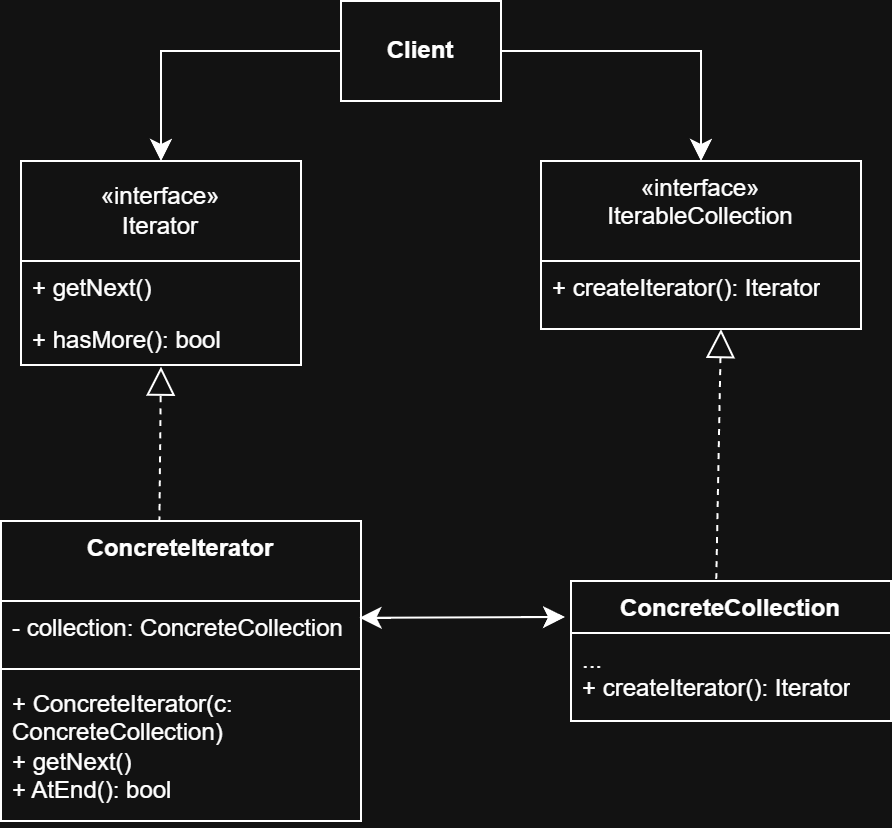

The diagram above was exported from draw.io. Its source (the exported page's mxGraphModel, read from the mxfile embedded in the PNG):
<mxGraphModel dx="1281" dy="619" grid="1" gridSize="10" guides="1" tooltips="1" connect="1" arrows="1" fold="1" page="1" pageScale="1" pageWidth="850" pageHeight="1100" math="0" shadow="0">
  <root>
    <mxCell id="0" />
    <mxCell id="1" parent="0" />
    <mxCell id="_j3oGl3ftbBMxumqYgQG-5" value="&lt;b&gt;Client&lt;/b&gt;" style="html=1;whiteSpace=wrap;" vertex="1" parent="1">
      <mxGeometry x="230" y="60" width="80" height="50" as="geometry" />
    </mxCell>
    <mxCell id="_j3oGl3ftbBMxumqYgQG-55" value="«interface»&lt;div&gt;Iterator&lt;/div&gt;" style="swimlane;fontStyle=0;childLayout=stackLayout;horizontal=1;startSize=50;fillColor=none;horizontalStack=0;resizeParent=1;resizeParentMax=0;resizeLast=0;collapsible=1;marginBottom=0;whiteSpace=wrap;html=1;" vertex="1" parent="1">
      <mxGeometry x="70" y="140" width="140" height="102" as="geometry" />
    </mxCell>
    <mxCell id="_j3oGl3ftbBMxumqYgQG-56" value="+ getNext()" style="text;strokeColor=none;fillColor=none;align=left;verticalAlign=top;spacingLeft=4;spacingRight=4;overflow=hidden;rotatable=0;points=[[0,0.5],[1,0.5]];portConstraint=eastwest;whiteSpace=wrap;html=1;" vertex="1" parent="_j3oGl3ftbBMxumqYgQG-55">
      <mxGeometry y="50" width="140" height="26" as="geometry" />
    </mxCell>
    <mxCell id="_j3oGl3ftbBMxumqYgQG-57" value="+ hasMore(): bool" style="text;strokeColor=none;fillColor=none;align=left;verticalAlign=top;spacingLeft=4;spacingRight=4;overflow=hidden;rotatable=0;points=[[0,0.5],[1,0.5]];portConstraint=eastwest;whiteSpace=wrap;html=1;" vertex="1" parent="_j3oGl3ftbBMxumqYgQG-55">
      <mxGeometry y="76" width="140" height="26" as="geometry" />
    </mxCell>
    <mxCell id="_j3oGl3ftbBMxumqYgQG-59" value="&lt;span style=&quot;font-weight: 400;&quot;&gt;«interface»&lt;/span&gt;&lt;div style=&quot;font-weight: 400;&quot;&gt;IterableCollection&lt;/div&gt;" style="swimlane;fontStyle=1;align=center;verticalAlign=top;childLayout=stackLayout;horizontal=1;startSize=50;horizontalStack=0;resizeParent=1;resizeParentMax=0;resizeLast=0;collapsible=1;marginBottom=0;whiteSpace=wrap;html=1;" vertex="1" parent="1">
      <mxGeometry x="330" y="140" width="160" height="84" as="geometry" />
    </mxCell>
    <mxCell id="_j3oGl3ftbBMxumqYgQG-60" value="+ createIterator(): Iterator" style="text;strokeColor=none;fillColor=none;align=left;verticalAlign=top;spacingLeft=4;spacingRight=4;overflow=hidden;rotatable=0;points=[[0,0.5],[1,0.5]];portConstraint=eastwest;whiteSpace=wrap;html=1;" vertex="1" parent="1">
      <mxGeometry x="330" y="190" width="160" height="34" as="geometry" />
    </mxCell>
    <mxCell id="_j3oGl3ftbBMxumqYgQG-67" value="" style="endArrow=classic;html=1;rounded=0;fontSize=12;startSize=8;endSize=8;entryX=0.5;entryY=0;entryDx=0;entryDy=0;exitX=0;exitY=0.5;exitDx=0;exitDy=0;edgeStyle=orthogonalEdgeStyle;" edge="1" parent="1" source="_j3oGl3ftbBMxumqYgQG-5" target="_j3oGl3ftbBMxumqYgQG-55">
      <mxGeometry width="50" height="50" relative="1" as="geometry">
        <mxPoint x="240" y="360" as="sourcePoint" />
        <mxPoint x="290" y="310" as="targetPoint" />
      </mxGeometry>
    </mxCell>
    <mxCell id="_j3oGl3ftbBMxumqYgQG-70" value="" style="endArrow=classic;html=1;rounded=0;fontSize=12;startSize=8;endSize=8;entryX=0.5;entryY=0;entryDx=0;entryDy=0;exitX=1;exitY=0.5;exitDx=0;exitDy=0;edgeStyle=orthogonalEdgeStyle;" edge="1" parent="1" source="_j3oGl3ftbBMxumqYgQG-5" target="_j3oGl3ftbBMxumqYgQG-59">
      <mxGeometry width="50" height="50" relative="1" as="geometry">
        <mxPoint x="490" y="90" as="sourcePoint" />
        <mxPoint x="400" y="145" as="targetPoint" />
      </mxGeometry>
    </mxCell>
    <mxCell id="_j3oGl3ftbBMxumqYgQG-76" value="" style="endArrow=classic;html=1;rounded=0;fontSize=12;startSize=8;endSize=8;curved=1;entryX=0.506;entryY=1.154;entryDx=0;entryDy=0;entryPerimeter=0;" edge="1" parent="1" target="_j3oGl3ftbBMxumqYgQG-57">
      <mxGeometry width="50" height="50" relative="1" as="geometry">
        <mxPoint x="141" y="246" as="sourcePoint" />
        <mxPoint x="290" y="310" as="targetPoint" />
        <Array as="points" />
      </mxGeometry>
    </mxCell>
    <mxCell id="_j3oGl3ftbBMxumqYgQG-80" value="" style="endArrow=block;dashed=1;endFill=0;endSize=12;html=1;rounded=0;fontSize=12;curved=1;entryX=0.5;entryY=1.031;entryDx=0;entryDy=0;entryPerimeter=0;exitX=0.44;exitY=0.003;exitDx=0;exitDy=0;exitPerimeter=0;" edge="1" parent="1" source="_j3oGl3ftbBMxumqYgQG-82" target="_j3oGl3ftbBMxumqYgQG-57">
      <mxGeometry width="160" relative="1" as="geometry">
        <mxPoint x="140" y="310" as="sourcePoint" />
        <mxPoint x="220" y="320" as="targetPoint" />
      </mxGeometry>
    </mxCell>
    <mxCell id="_j3oGl3ftbBMxumqYgQG-81" value="" style="endArrow=block;dashed=1;endFill=0;endSize=12;html=1;rounded=0;fontSize=12;curved=1;entryX=0.5;entryY=1.031;entryDx=0;entryDy=0;entryPerimeter=0;exitX=0.454;exitY=-0.015;exitDx=0;exitDy=0;exitPerimeter=0;" edge="1" parent="1" source="_j3oGl3ftbBMxumqYgQG-86">
      <mxGeometry width="160" relative="1" as="geometry">
        <mxPoint x="420" y="310" as="sourcePoint" />
        <mxPoint x="420" y="224" as="targetPoint" />
      </mxGeometry>
    </mxCell>
    <mxCell id="_j3oGl3ftbBMxumqYgQG-82" value="&lt;div style=&quot;&quot;&gt;ConcreteIterator&lt;/div&gt;" style="swimlane;fontStyle=1;align=center;verticalAlign=top;childLayout=stackLayout;horizontal=1;startSize=40;horizontalStack=0;resizeParent=1;resizeParentMax=0;resizeLast=0;collapsible=1;marginBottom=0;whiteSpace=wrap;html=1;" vertex="1" parent="1">
      <mxGeometry x="60" y="320" width="180" height="150" as="geometry" />
    </mxCell>
    <mxCell id="_j3oGl3ftbBMxumqYgQG-83" value="- collection: ConcreteCollection" style="text;strokeColor=none;fillColor=none;align=left;verticalAlign=top;spacingLeft=4;spacingRight=4;overflow=hidden;rotatable=0;points=[[0,0.5],[1,0.5]];portConstraint=eastwest;whiteSpace=wrap;html=1;" vertex="1" parent="_j3oGl3ftbBMxumqYgQG-82">
      <mxGeometry y="40" width="180" height="30" as="geometry" />
    </mxCell>
    <mxCell id="_j3oGl3ftbBMxumqYgQG-84" value="" style="line;strokeWidth=1;fillColor=none;align=left;verticalAlign=middle;spacingTop=-1;spacingLeft=3;spacingRight=3;rotatable=0;labelPosition=right;points=[];portConstraint=eastwest;strokeColor=inherit;" vertex="1" parent="_j3oGl3ftbBMxumqYgQG-82">
      <mxGeometry y="70" width="180" height="8" as="geometry" />
    </mxCell>
    <mxCell id="_j3oGl3ftbBMxumqYgQG-85" value="+ ConcreteIterator(c: ConcreteCollection)&lt;div&gt;+ getNext()&lt;/div&gt;&lt;div&gt;+ AtEnd(): bool&lt;/div&gt;" style="text;strokeColor=none;fillColor=none;align=left;verticalAlign=top;spacingLeft=4;spacingRight=4;overflow=hidden;rotatable=0;points=[[0,0.5],[1,0.5]];portConstraint=eastwest;whiteSpace=wrap;html=1;" vertex="1" parent="_j3oGl3ftbBMxumqYgQG-82">
      <mxGeometry y="78" width="180" height="72" as="geometry" />
    </mxCell>
    <mxCell id="_j3oGl3ftbBMxumqYgQG-86" value="ConcreteCollection" style="swimlane;fontStyle=1;align=center;verticalAlign=top;childLayout=stackLayout;horizontal=1;startSize=26;horizontalStack=0;resizeParent=1;resizeParentMax=0;resizeLast=0;collapsible=1;marginBottom=0;whiteSpace=wrap;html=1;" vertex="1" parent="1">
      <mxGeometry x="345" y="350" width="160" height="70" as="geometry" />
    </mxCell>
    <mxCell id="_j3oGl3ftbBMxumqYgQG-89" value="&lt;div&gt;...&lt;/div&gt;+ createIterator(): Iterator" style="text;strokeColor=none;fillColor=none;align=left;verticalAlign=top;spacingLeft=4;spacingRight=4;overflow=hidden;rotatable=0;points=[[0,0.5],[1,0.5]];portConstraint=eastwest;whiteSpace=wrap;html=1;" vertex="1" parent="_j3oGl3ftbBMxumqYgQG-86">
      <mxGeometry y="26" width="160" height="44" as="geometry" />
    </mxCell>
    <mxCell id="_j3oGl3ftbBMxumqYgQG-92" value="" style="endArrow=classic;startArrow=classic;html=1;rounded=0;fontSize=12;startSize=8;endSize=8;curved=1;exitX=0.996;exitY=0.28;exitDx=0;exitDy=0;exitPerimeter=0;" edge="1" parent="1" source="_j3oGl3ftbBMxumqYgQG-83">
      <mxGeometry width="50" height="50" relative="1" as="geometry">
        <mxPoint x="250" y="490" as="sourcePoint" />
        <mxPoint x="342" y="368" as="targetPoint" />
      </mxGeometry>
    </mxCell>
  </root>
</mxGraphModel>